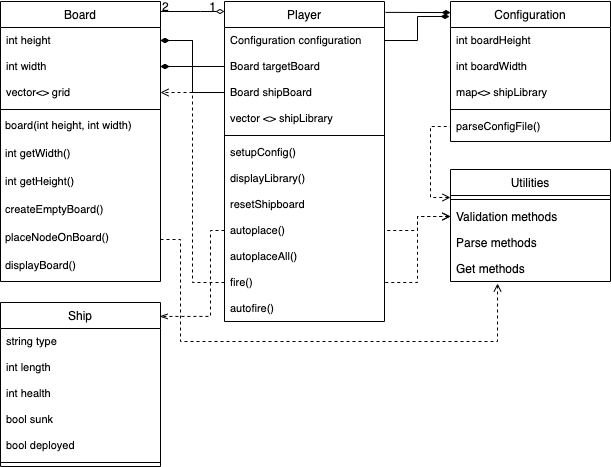

The diagram above was exported from draw.io. Its source (the exported page's mxGraphModel, read from the mxfile embedded in the PNG):
<mxGraphModel dx="815" dy="771" grid="1" gridSize="10" guides="1" tooltips="1" connect="1" arrows="1" fold="1" page="1" pageScale="1" pageWidth="827" pageHeight="1169" math="0" shadow="0">
  <root>
    <mxCell id="WIyWlLk6GJQsqaUBKTNV-0" />
    <mxCell id="WIyWlLk6GJQsqaUBKTNV-1" parent="WIyWlLk6GJQsqaUBKTNV-0" />
    <mxCell id="zkfFHV4jXpPFQw0GAbJ--0" value="Board" style="swimlane;fontStyle=0;align=center;verticalAlign=top;childLayout=stackLayout;horizontal=1;startSize=26;horizontalStack=0;resizeParent=1;resizeLast=0;collapsible=1;marginBottom=0;rounded=0;shadow=0;strokeWidth=1;" parent="WIyWlLk6GJQsqaUBKTNV-1" vertex="1">
      <mxGeometry x="190" y="120" width="160" height="280" as="geometry">
        <mxRectangle x="230" y="140" width="160" height="26" as="alternateBounds" />
      </mxGeometry>
    </mxCell>
    <mxCell id="zkfFHV4jXpPFQw0GAbJ--1" value="int height" style="text;align=left;verticalAlign=top;spacingLeft=4;spacingRight=4;overflow=hidden;rotatable=0;points=[[0,0.5],[1,0.5]];portConstraint=eastwest;fontSize=11;" parent="zkfFHV4jXpPFQw0GAbJ--0" vertex="1">
      <mxGeometry y="26" width="160" height="26" as="geometry" />
    </mxCell>
    <mxCell id="zkfFHV4jXpPFQw0GAbJ--2" value="int width" style="text;align=left;verticalAlign=top;spacingLeft=4;spacingRight=4;overflow=hidden;rotatable=0;points=[[0,0.5],[1,0.5]];portConstraint=eastwest;rounded=0;shadow=0;html=0;fontSize=11;" parent="zkfFHV4jXpPFQw0GAbJ--0" vertex="1">
      <mxGeometry y="52" width="160" height="26" as="geometry" />
    </mxCell>
    <mxCell id="zkfFHV4jXpPFQw0GAbJ--3" value="vector&lt;&gt; grid" style="text;align=left;verticalAlign=top;spacingLeft=4;spacingRight=4;overflow=hidden;rotatable=0;points=[[0,0.5],[1,0.5]];portConstraint=eastwest;rounded=0;shadow=0;html=0;fontSize=11;" parent="zkfFHV4jXpPFQw0GAbJ--0" vertex="1">
      <mxGeometry y="78" width="160" height="26" as="geometry" />
    </mxCell>
    <mxCell id="zkfFHV4jXpPFQw0GAbJ--4" value="" style="line;html=1;strokeWidth=1;align=left;verticalAlign=middle;spacingTop=-1;spacingLeft=3;spacingRight=3;rotatable=0;labelPosition=right;points=[];portConstraint=eastwest;" parent="zkfFHV4jXpPFQw0GAbJ--0" vertex="1">
      <mxGeometry y="104" width="160" height="8" as="geometry" />
    </mxCell>
    <mxCell id="zkfFHV4jXpPFQw0GAbJ--5" value="board(int height, int width)&#10;" style="text;align=left;verticalAlign=top;spacingLeft=4;spacingRight=4;overflow=hidden;rotatable=0;points=[[0,0.5],[1,0.5]];portConstraint=eastwest;spacing=1;fontSize=11;" parent="zkfFHV4jXpPFQw0GAbJ--0" vertex="1">
      <mxGeometry y="112" width="160" height="28" as="geometry" />
    </mxCell>
    <mxCell id="EcUQPxcdv6khrOHmQJ-q-4" value="int getWidth()" style="text;align=left;verticalAlign=top;spacingLeft=4;spacingRight=4;overflow=hidden;rotatable=0;points=[[0,0.5],[1,0.5]];portConstraint=eastwest;spacing=1;fontSize=11;" vertex="1" parent="zkfFHV4jXpPFQw0GAbJ--0">
      <mxGeometry y="140" width="160" height="28" as="geometry" />
    </mxCell>
    <mxCell id="EcUQPxcdv6khrOHmQJ-q-5" value="int getHeight()" style="text;align=left;verticalAlign=top;spacingLeft=4;spacingRight=4;overflow=hidden;rotatable=0;points=[[0,0.5],[1,0.5]];portConstraint=eastwest;spacing=1;fontSize=11;" vertex="1" parent="zkfFHV4jXpPFQw0GAbJ--0">
      <mxGeometry y="168" width="160" height="28" as="geometry" />
    </mxCell>
    <mxCell id="EcUQPxcdv6khrOHmQJ-q-6" value="createEmptyBoard()" style="text;align=left;verticalAlign=top;spacingLeft=4;spacingRight=4;overflow=hidden;rotatable=0;points=[[0,0.5],[1,0.5]];portConstraint=eastwest;spacing=1;fontSize=11;" vertex="1" parent="zkfFHV4jXpPFQw0GAbJ--0">
      <mxGeometry y="196" width="160" height="28" as="geometry" />
    </mxCell>
    <mxCell id="EcUQPxcdv6khrOHmQJ-q-8" value="placeNodeOnBoard()" style="text;align=left;verticalAlign=top;spacingLeft=4;spacingRight=4;overflow=hidden;rotatable=0;points=[[0,0.5],[1,0.5]];portConstraint=eastwest;spacing=1;fontSize=11;" vertex="1" parent="zkfFHV4jXpPFQw0GAbJ--0">
      <mxGeometry y="224" width="160" height="28" as="geometry" />
    </mxCell>
    <mxCell id="EcUQPxcdv6khrOHmQJ-q-7" value="displayBoard()" style="text;align=left;verticalAlign=top;spacingLeft=4;spacingRight=4;overflow=hidden;rotatable=0;points=[[0,0.5],[1,0.5]];portConstraint=eastwest;spacing=1;fontSize=11;" vertex="1" parent="zkfFHV4jXpPFQw0GAbJ--0">
      <mxGeometry y="252" width="160" height="28" as="geometry" />
    </mxCell>
    <mxCell id="EcUQPxcdv6khrOHmQJ-q-53" style="edgeStyle=orthogonalEdgeStyle;rounded=0;orthogonalLoop=1;jettySize=auto;html=1;exitX=0;exitY=0.25;exitDx=0;exitDy=0;entryX=0;entryY=0.5;entryDx=0;entryDy=0;endArrow=none;endFill=0;fontSize=11;startArrow=open;startFill=0;dashed=1;" edge="1" parent="WIyWlLk6GJQsqaUBKTNV-1" source="zkfFHV4jXpPFQw0GAbJ--6" target="EcUQPxcdv6khrOHmQJ-q-24">
      <mxGeometry relative="1" as="geometry" />
    </mxCell>
    <mxCell id="zkfFHV4jXpPFQw0GAbJ--6" value="Utilities" style="swimlane;fontStyle=0;align=center;verticalAlign=top;childLayout=stackLayout;horizontal=1;startSize=26;horizontalStack=0;resizeParent=1;resizeLast=0;collapsible=1;marginBottom=0;rounded=0;shadow=0;strokeWidth=1;" parent="WIyWlLk6GJQsqaUBKTNV-1" vertex="1">
      <mxGeometry x="640" y="288" width="160" height="112" as="geometry">
        <mxRectangle x="130" y="380" width="160" height="26" as="alternateBounds" />
      </mxGeometry>
    </mxCell>
    <mxCell id="zkfFHV4jXpPFQw0GAbJ--9" value="" style="line;html=1;strokeWidth=1;align=left;verticalAlign=middle;spacingTop=-1;spacingLeft=3;spacingRight=3;rotatable=0;labelPosition=right;points=[];portConstraint=eastwest;" parent="zkfFHV4jXpPFQw0GAbJ--6" vertex="1">
      <mxGeometry y="26" width="160" height="8" as="geometry" />
    </mxCell>
    <mxCell id="zkfFHV4jXpPFQw0GAbJ--10" value="Validation methods" style="text;align=left;verticalAlign=top;spacingLeft=4;spacingRight=4;overflow=hidden;rotatable=0;points=[[0,0.5],[1,0.5]];portConstraint=eastwest;fontStyle=0" parent="zkfFHV4jXpPFQw0GAbJ--6" vertex="1">
      <mxGeometry y="34" width="160" height="26" as="geometry" />
    </mxCell>
    <mxCell id="zkfFHV4jXpPFQw0GAbJ--11" value="Parse methods&#10;" style="text;align=left;verticalAlign=top;spacingLeft=4;spacingRight=4;overflow=hidden;rotatable=0;points=[[0,0.5],[1,0.5]];portConstraint=eastwest;" parent="zkfFHV4jXpPFQw0GAbJ--6" vertex="1">
      <mxGeometry y="60" width="160" height="26" as="geometry" />
    </mxCell>
    <mxCell id="EcUQPxcdv6khrOHmQJ-q-0" value="Get methods" style="text;align=left;verticalAlign=top;spacingLeft=4;spacingRight=4;overflow=hidden;rotatable=0;points=[[0,0.5],[1,0.5]];portConstraint=eastwest;" vertex="1" parent="zkfFHV4jXpPFQw0GAbJ--6">
      <mxGeometry y="86" width="160" height="26" as="geometry" />
    </mxCell>
    <mxCell id="zkfFHV4jXpPFQw0GAbJ--17" value="Player" style="swimlane;fontStyle=0;align=center;verticalAlign=top;childLayout=stackLayout;horizontal=1;startSize=26;horizontalStack=0;resizeParent=1;resizeLast=0;collapsible=1;marginBottom=0;rounded=0;shadow=0;strokeWidth=1;" parent="WIyWlLk6GJQsqaUBKTNV-1" vertex="1">
      <mxGeometry x="414" y="120" width="160" height="320" as="geometry">
        <mxRectangle x="550" y="140" width="160" height="26" as="alternateBounds" />
      </mxGeometry>
    </mxCell>
    <mxCell id="zkfFHV4jXpPFQw0GAbJ--18" value="Configuration configuration" style="text;align=left;verticalAlign=top;spacingLeft=4;spacingRight=4;overflow=hidden;rotatable=0;points=[[0,0.5],[1,0.5]];portConstraint=eastwest;fontSize=11;" parent="zkfFHV4jXpPFQw0GAbJ--17" vertex="1">
      <mxGeometry y="26" width="160" height="26" as="geometry" />
    </mxCell>
    <mxCell id="zkfFHV4jXpPFQw0GAbJ--19" value="Board targetBoard" style="text;align=left;verticalAlign=top;spacingLeft=4;spacingRight=4;overflow=hidden;rotatable=0;points=[[0,0.5],[1,0.5]];portConstraint=eastwest;rounded=0;shadow=0;html=0;fontSize=11;" parent="zkfFHV4jXpPFQw0GAbJ--17" vertex="1">
      <mxGeometry y="52" width="160" height="26" as="geometry" />
    </mxCell>
    <mxCell id="zkfFHV4jXpPFQw0GAbJ--20" value="Board shipBoard&#10;" style="text;align=left;verticalAlign=top;spacingLeft=4;spacingRight=4;overflow=hidden;rotatable=0;points=[[0,0.5],[1,0.5]];portConstraint=eastwest;rounded=0;shadow=0;html=0;fontSize=11;" parent="zkfFHV4jXpPFQw0GAbJ--17" vertex="1">
      <mxGeometry y="78" width="160" height="26" as="geometry" />
    </mxCell>
    <mxCell id="zkfFHV4jXpPFQw0GAbJ--21" value="vector &lt;&gt; shipLibrary" style="text;align=left;verticalAlign=top;spacingLeft=4;spacingRight=4;overflow=hidden;rotatable=0;points=[[0,0.5],[1,0.5]];portConstraint=eastwest;rounded=0;shadow=0;html=0;fontSize=11;" parent="zkfFHV4jXpPFQw0GAbJ--17" vertex="1">
      <mxGeometry y="104" width="160" height="26" as="geometry" />
    </mxCell>
    <mxCell id="zkfFHV4jXpPFQw0GAbJ--23" value="" style="line;html=1;strokeWidth=1;align=left;verticalAlign=middle;spacingTop=-1;spacingLeft=3;spacingRight=3;rotatable=0;labelPosition=right;points=[];portConstraint=eastwest;" parent="zkfFHV4jXpPFQw0GAbJ--17" vertex="1">
      <mxGeometry y="130" width="160" height="8" as="geometry" />
    </mxCell>
    <mxCell id="zkfFHV4jXpPFQw0GAbJ--24" value="setupConfig()" style="text;align=left;verticalAlign=top;spacingLeft=4;spacingRight=4;overflow=hidden;rotatable=0;points=[[0,0.5],[1,0.5]];portConstraint=eastwest;fontSize=11;" parent="zkfFHV4jXpPFQw0GAbJ--17" vertex="1">
      <mxGeometry y="138" width="160" height="26" as="geometry" />
    </mxCell>
    <mxCell id="zkfFHV4jXpPFQw0GAbJ--25" value="displayLibrary()" style="text;align=left;verticalAlign=top;spacingLeft=4;spacingRight=4;overflow=hidden;rotatable=0;points=[[0,0.5],[1,0.5]];portConstraint=eastwest;fontSize=11;" parent="zkfFHV4jXpPFQw0GAbJ--17" vertex="1">
      <mxGeometry y="164" width="160" height="26" as="geometry" />
    </mxCell>
    <mxCell id="EcUQPxcdv6khrOHmQJ-q-9" value="resetShipboard" style="text;align=left;verticalAlign=top;spacingLeft=4;spacingRight=4;overflow=hidden;rotatable=0;points=[[0,0.5],[1,0.5]];portConstraint=eastwest;fontSize=11;" vertex="1" parent="zkfFHV4jXpPFQw0GAbJ--17">
      <mxGeometry y="190" width="160" height="26" as="geometry" />
    </mxCell>
    <mxCell id="EcUQPxcdv6khrOHmQJ-q-10" value="autoplace()" style="text;align=left;verticalAlign=top;spacingLeft=4;spacingRight=4;overflow=hidden;rotatable=0;points=[[0,0.5],[1,0.5]];portConstraint=eastwest;fontSize=11;" vertex="1" parent="zkfFHV4jXpPFQw0GAbJ--17">
      <mxGeometry y="216" width="160" height="26" as="geometry" />
    </mxCell>
    <mxCell id="EcUQPxcdv6khrOHmQJ-q-11" value="autoplaceAll()" style="text;align=left;verticalAlign=top;spacingLeft=4;spacingRight=4;overflow=hidden;rotatable=0;points=[[0,0.5],[1,0.5]];portConstraint=eastwest;fontSize=11;" vertex="1" parent="zkfFHV4jXpPFQw0GAbJ--17">
      <mxGeometry y="242" width="160" height="26" as="geometry" />
    </mxCell>
    <mxCell id="EcUQPxcdv6khrOHmQJ-q-12" value="fire()" style="text;align=left;verticalAlign=top;spacingLeft=4;spacingRight=4;overflow=hidden;rotatable=0;points=[[0,0.5],[1,0.5]];portConstraint=eastwest;fontSize=11;" vertex="1" parent="zkfFHV4jXpPFQw0GAbJ--17">
      <mxGeometry y="268" width="160" height="26" as="geometry" />
    </mxCell>
    <mxCell id="EcUQPxcdv6khrOHmQJ-q-13" value="autofire()" style="text;align=left;verticalAlign=top;spacingLeft=4;spacingRight=4;overflow=hidden;rotatable=0;points=[[0,0.5],[1,0.5]];portConstraint=eastwest;fontSize=11;" vertex="1" parent="zkfFHV4jXpPFQw0GAbJ--17">
      <mxGeometry y="294" width="160" height="26" as="geometry" />
    </mxCell>
    <mxCell id="zkfFHV4jXpPFQw0GAbJ--26" value="" style="endArrow=diamondThin;shadow=0;strokeWidth=1;rounded=0;endFill=0;edgeStyle=elbowEdgeStyle;elbow=vertical;" parent="WIyWlLk6GJQsqaUBKTNV-1" source="zkfFHV4jXpPFQw0GAbJ--0" target="zkfFHV4jXpPFQw0GAbJ--17" edge="1">
      <mxGeometry x="0.5" y="41" relative="1" as="geometry">
        <mxPoint x="380" y="192" as="sourcePoint" />
        <mxPoint x="540" y="192" as="targetPoint" />
        <mxPoint x="-40" y="32" as="offset" />
        <Array as="points">
          <mxPoint x="390" y="130" />
          <mxPoint x="420" y="140" />
          <mxPoint x="470" y="228" />
          <mxPoint x="460" y="190" />
        </Array>
      </mxGeometry>
    </mxCell>
    <mxCell id="zkfFHV4jXpPFQw0GAbJ--27" value="2" style="resizable=0;align=left;verticalAlign=bottom;labelBackgroundColor=none;fontSize=12;" parent="zkfFHV4jXpPFQw0GAbJ--26" connectable="0" vertex="1">
      <mxGeometry x="-1" relative="1" as="geometry">
        <mxPoint y="4" as="offset" />
      </mxGeometry>
    </mxCell>
    <mxCell id="zkfFHV4jXpPFQw0GAbJ--28" value="1" style="resizable=0;align=right;verticalAlign=bottom;labelBackgroundColor=none;fontSize=12;" parent="zkfFHV4jXpPFQw0GAbJ--26" connectable="0" vertex="1">
      <mxGeometry x="1" relative="1" as="geometry">
        <mxPoint x="-7" y="4" as="offset" />
      </mxGeometry>
    </mxCell>
    <mxCell id="EcUQPxcdv6khrOHmQJ-q-18" value="Configuration" style="swimlane;fontStyle=0;align=center;verticalAlign=top;childLayout=stackLayout;horizontal=1;startSize=26;horizontalStack=0;resizeParent=1;resizeLast=0;collapsible=1;marginBottom=0;rounded=0;shadow=0;strokeWidth=1;" vertex="1" parent="WIyWlLk6GJQsqaUBKTNV-1">
      <mxGeometry x="640" y="120" width="160" height="140" as="geometry">
        <mxRectangle x="550" y="140" width="160" height="26" as="alternateBounds" />
      </mxGeometry>
    </mxCell>
    <mxCell id="EcUQPxcdv6khrOHmQJ-q-19" value="int boardHeight" style="text;align=left;verticalAlign=top;spacingLeft=4;spacingRight=4;overflow=hidden;rotatable=0;points=[[0,0.5],[1,0.5]];portConstraint=eastwest;fontSize=11;" vertex="1" parent="EcUQPxcdv6khrOHmQJ-q-18">
      <mxGeometry y="26" width="160" height="26" as="geometry" />
    </mxCell>
    <mxCell id="EcUQPxcdv6khrOHmQJ-q-20" value="int boardWidth" style="text;align=left;verticalAlign=top;spacingLeft=4;spacingRight=4;overflow=hidden;rotatable=0;points=[[0,0.5],[1,0.5]];portConstraint=eastwest;rounded=0;shadow=0;html=0;fontSize=11;" vertex="1" parent="EcUQPxcdv6khrOHmQJ-q-18">
      <mxGeometry y="52" width="160" height="26" as="geometry" />
    </mxCell>
    <mxCell id="EcUQPxcdv6khrOHmQJ-q-21" value="map&lt;&gt; shipLibrary" style="text;align=left;verticalAlign=top;spacingLeft=4;spacingRight=4;overflow=hidden;rotatable=0;points=[[0,0.5],[1,0.5]];portConstraint=eastwest;rounded=0;shadow=0;html=0;fontSize=11;" vertex="1" parent="EcUQPxcdv6khrOHmQJ-q-18">
      <mxGeometry y="78" width="160" height="26" as="geometry" />
    </mxCell>
    <mxCell id="EcUQPxcdv6khrOHmQJ-q-23" value="" style="line;html=1;strokeWidth=1;align=left;verticalAlign=middle;spacingTop=-1;spacingLeft=3;spacingRight=3;rotatable=0;labelPosition=right;points=[];portConstraint=eastwest;" vertex="1" parent="EcUQPxcdv6khrOHmQJ-q-18">
      <mxGeometry y="104" width="160" height="8" as="geometry" />
    </mxCell>
    <mxCell id="EcUQPxcdv6khrOHmQJ-q-24" value="parseConfigFile()" style="text;align=left;verticalAlign=top;spacingLeft=4;spacingRight=4;overflow=hidden;rotatable=0;points=[[0,0.5],[1,0.5]];portConstraint=eastwest;fontSize=11;" vertex="1" parent="EcUQPxcdv6khrOHmQJ-q-18">
      <mxGeometry y="112" width="160" height="26" as="geometry" />
    </mxCell>
    <mxCell id="EcUQPxcdv6khrOHmQJ-q-31" value="" style="endArrow=diamondThin;html=1;fontSize=11;exitX=1.006;exitY=0.034;exitDx=0;exitDy=0;exitPerimeter=0;entryX=0;entryY=0.079;entryDx=0;entryDy=0;entryPerimeter=0;endFill=1;" edge="1" parent="WIyWlLk6GJQsqaUBKTNV-1" source="zkfFHV4jXpPFQw0GAbJ--17" target="EcUQPxcdv6khrOHmQJ-q-18">
      <mxGeometry width="50" height="50" relative="1" as="geometry">
        <mxPoint x="440" y="420" as="sourcePoint" />
        <mxPoint x="490" y="370" as="targetPoint" />
      </mxGeometry>
    </mxCell>
    <mxCell id="EcUQPxcdv6khrOHmQJ-q-41" style="edgeStyle=orthogonalEdgeStyle;rounded=0;orthogonalLoop=1;jettySize=auto;html=1;exitX=0;exitY=0.5;exitDx=0;exitDy=0;entryX=1;entryY=0.5;entryDx=0;entryDy=0;endArrow=diamondThin;endFill=1;fontSize=11;" edge="1" parent="WIyWlLk6GJQsqaUBKTNV-1" source="zkfFHV4jXpPFQw0GAbJ--19" target="zkfFHV4jXpPFQw0GAbJ--1">
      <mxGeometry relative="1" as="geometry" />
    </mxCell>
    <mxCell id="EcUQPxcdv6khrOHmQJ-q-42" style="edgeStyle=orthogonalEdgeStyle;rounded=0;orthogonalLoop=1;jettySize=auto;html=1;exitX=0;exitY=0.5;exitDx=0;exitDy=0;entryX=1;entryY=0.5;entryDx=0;entryDy=0;endArrow=diamondThin;endFill=1;fontSize=11;" edge="1" parent="WIyWlLk6GJQsqaUBKTNV-1" source="zkfFHV4jXpPFQw0GAbJ--19" target="zkfFHV4jXpPFQw0GAbJ--2">
      <mxGeometry relative="1" as="geometry" />
    </mxCell>
    <mxCell id="EcUQPxcdv6khrOHmQJ-q-43" style="edgeStyle=orthogonalEdgeStyle;rounded=0;orthogonalLoop=1;jettySize=auto;html=1;exitX=0;exitY=0.5;exitDx=0;exitDy=0;entryX=1;entryY=0.5;entryDx=0;entryDy=0;endArrow=diamondThin;endFill=1;fontSize=11;" edge="1" parent="WIyWlLk6GJQsqaUBKTNV-1" source="zkfFHV4jXpPFQw0GAbJ--20" target="zkfFHV4jXpPFQw0GAbJ--1">
      <mxGeometry relative="1" as="geometry" />
    </mxCell>
    <mxCell id="EcUQPxcdv6khrOHmQJ-q-44" style="edgeStyle=orthogonalEdgeStyle;rounded=0;orthogonalLoop=1;jettySize=auto;html=1;exitX=0;exitY=0.5;exitDx=0;exitDy=0;entryX=1;entryY=0.5;entryDx=0;entryDy=0;endArrow=diamondThin;endFill=1;fontSize=11;" edge="1" parent="WIyWlLk6GJQsqaUBKTNV-1" source="zkfFHV4jXpPFQw0GAbJ--20" target="zkfFHV4jXpPFQw0GAbJ--2">
      <mxGeometry relative="1" as="geometry" />
    </mxCell>
    <mxCell id="EcUQPxcdv6khrOHmQJ-q-45" value="Ship" style="swimlane;fontStyle=0;align=center;verticalAlign=top;childLayout=stackLayout;horizontal=1;startSize=26;horizontalStack=0;resizeParent=1;resizeLast=0;collapsible=1;marginBottom=0;rounded=0;shadow=0;strokeWidth=1;" vertex="1" parent="WIyWlLk6GJQsqaUBKTNV-1">
      <mxGeometry x="190" y="421" width="160" height="164" as="geometry">
        <mxRectangle x="550" y="140" width="160" height="26" as="alternateBounds" />
      </mxGeometry>
    </mxCell>
    <mxCell id="EcUQPxcdv6khrOHmQJ-q-46" value="string type" style="text;align=left;verticalAlign=top;spacingLeft=4;spacingRight=4;overflow=hidden;rotatable=0;points=[[0,0.5],[1,0.5]];portConstraint=eastwest;fontSize=11;" vertex="1" parent="EcUQPxcdv6khrOHmQJ-q-45">
      <mxGeometry y="26" width="160" height="26" as="geometry" />
    </mxCell>
    <mxCell id="EcUQPxcdv6khrOHmQJ-q-47" value="int length" style="text;align=left;verticalAlign=top;spacingLeft=4;spacingRight=4;overflow=hidden;rotatable=0;points=[[0,0.5],[1,0.5]];portConstraint=eastwest;rounded=0;shadow=0;html=0;fontSize=11;" vertex="1" parent="EcUQPxcdv6khrOHmQJ-q-45">
      <mxGeometry y="52" width="160" height="26" as="geometry" />
    </mxCell>
    <mxCell id="EcUQPxcdv6khrOHmQJ-q-48" value="int health" style="text;align=left;verticalAlign=top;spacingLeft=4;spacingRight=4;overflow=hidden;rotatable=0;points=[[0,0.5],[1,0.5]];portConstraint=eastwest;rounded=0;shadow=0;html=0;fontSize=11;" vertex="1" parent="EcUQPxcdv6khrOHmQJ-q-45">
      <mxGeometry y="78" width="160" height="26" as="geometry" />
    </mxCell>
    <mxCell id="EcUQPxcdv6khrOHmQJ-q-51" value="bool sunk" style="text;align=left;verticalAlign=top;spacingLeft=4;spacingRight=4;overflow=hidden;rotatable=0;points=[[0,0.5],[1,0.5]];portConstraint=eastwest;rounded=0;shadow=0;html=0;fontSize=11;" vertex="1" parent="EcUQPxcdv6khrOHmQJ-q-45">
      <mxGeometry y="104" width="160" height="26" as="geometry" />
    </mxCell>
    <mxCell id="EcUQPxcdv6khrOHmQJ-q-52" value="bool deployed" style="text;align=left;verticalAlign=top;spacingLeft=4;spacingRight=4;overflow=hidden;rotatable=0;points=[[0,0.5],[1,0.5]];portConstraint=eastwest;rounded=0;shadow=0;html=0;fontSize=11;" vertex="1" parent="EcUQPxcdv6khrOHmQJ-q-45">
      <mxGeometry y="130" width="160" height="26" as="geometry" />
    </mxCell>
    <mxCell id="EcUQPxcdv6khrOHmQJ-q-49" value="" style="line;html=1;strokeWidth=1;align=left;verticalAlign=middle;spacingTop=-1;spacingLeft=3;spacingRight=3;rotatable=0;labelPosition=right;points=[];portConstraint=eastwest;" vertex="1" parent="EcUQPxcdv6khrOHmQJ-q-45">
      <mxGeometry y="156" width="160" height="8" as="geometry" />
    </mxCell>
    <mxCell id="EcUQPxcdv6khrOHmQJ-q-55" style="edgeStyle=orthogonalEdgeStyle;rounded=0;orthogonalLoop=1;jettySize=auto;html=1;exitX=0;exitY=0.5;exitDx=0;exitDy=0;entryX=1;entryY=0.5;entryDx=0;entryDy=0;dashed=1;startArrow=open;startFill=0;endArrow=none;endFill=0;fontSize=11;" edge="1" parent="WIyWlLk6GJQsqaUBKTNV-1" source="zkfFHV4jXpPFQw0GAbJ--10" target="EcUQPxcdv6khrOHmQJ-q-10">
      <mxGeometry relative="1" as="geometry" />
    </mxCell>
    <mxCell id="EcUQPxcdv6khrOHmQJ-q-56" style="edgeStyle=orthogonalEdgeStyle;rounded=0;orthogonalLoop=1;jettySize=auto;html=1;exitX=0;exitY=0.5;exitDx=0;exitDy=0;entryX=1;entryY=0.5;entryDx=0;entryDy=0;dashed=1;startArrow=open;startFill=0;endArrow=none;endFill=0;fontSize=11;" edge="1" parent="WIyWlLk6GJQsqaUBKTNV-1" source="zkfFHV4jXpPFQw0GAbJ--10" target="EcUQPxcdv6khrOHmQJ-q-12">
      <mxGeometry relative="1" as="geometry" />
    </mxCell>
    <mxCell id="EcUQPxcdv6khrOHmQJ-q-58" style="edgeStyle=orthogonalEdgeStyle;rounded=0;orthogonalLoop=1;jettySize=auto;html=1;exitX=0;exitY=0.5;exitDx=0;exitDy=0;entryX=1;entryY=0.5;entryDx=0;entryDy=0;dashed=1;startArrow=none;startFill=0;endArrow=open;endFill=0;fontSize=11;" edge="1" parent="WIyWlLk6GJQsqaUBKTNV-1" source="EcUQPxcdv6khrOHmQJ-q-12" target="zkfFHV4jXpPFQw0GAbJ--3">
      <mxGeometry relative="1" as="geometry" />
    </mxCell>
    <mxCell id="EcUQPxcdv6khrOHmQJ-q-59" style="edgeStyle=orthogonalEdgeStyle;rounded=0;orthogonalLoop=1;jettySize=auto;html=1;exitX=1;exitY=0.5;exitDx=0;exitDy=0;entryX=0.294;entryY=1.077;entryDx=0;entryDy=0;entryPerimeter=0;dashed=1;startArrow=none;startFill=0;endArrow=open;endFill=0;fontSize=11;" edge="1" parent="WIyWlLk6GJQsqaUBKTNV-1" source="EcUQPxcdv6khrOHmQJ-q-8" target="EcUQPxcdv6khrOHmQJ-q-0">
      <mxGeometry relative="1" as="geometry">
        <Array as="points">
          <mxPoint x="370" y="358" />
          <mxPoint x="370" y="460" />
          <mxPoint x="687" y="460" />
        </Array>
      </mxGeometry>
    </mxCell>
    <mxCell id="EcUQPxcdv6khrOHmQJ-q-61" style="edgeStyle=orthogonalEdgeStyle;rounded=0;orthogonalLoop=1;jettySize=auto;html=1;exitX=1;exitY=0.5;exitDx=0;exitDy=0;entryX=-0.006;entryY=0.107;entryDx=0;entryDy=0;entryPerimeter=0;startArrow=none;startFill=0;endArrow=diamondThin;endFill=1;fontSize=11;" edge="1" parent="WIyWlLk6GJQsqaUBKTNV-1" source="zkfFHV4jXpPFQw0GAbJ--18" target="EcUQPxcdv6khrOHmQJ-q-18">
      <mxGeometry relative="1" as="geometry" />
    </mxCell>
    <mxCell id="EcUQPxcdv6khrOHmQJ-q-62" style="edgeStyle=orthogonalEdgeStyle;rounded=0;orthogonalLoop=1;jettySize=auto;html=1;exitX=0;exitY=0.5;exitDx=0;exitDy=0;entryX=0.994;entryY=0.085;entryDx=0;entryDy=0;entryPerimeter=0;startArrow=none;startFill=0;endArrow=openThin;endFill=0;fontSize=11;dashed=1;" edge="1" parent="WIyWlLk6GJQsqaUBKTNV-1" source="EcUQPxcdv6khrOHmQJ-q-10" target="EcUQPxcdv6khrOHmQJ-q-45">
      <mxGeometry relative="1" as="geometry">
        <Array as="points">
          <mxPoint x="400" y="349" />
          <mxPoint x="400" y="435" />
        </Array>
      </mxGeometry>
    </mxCell>
  </root>
</mxGraphModel>